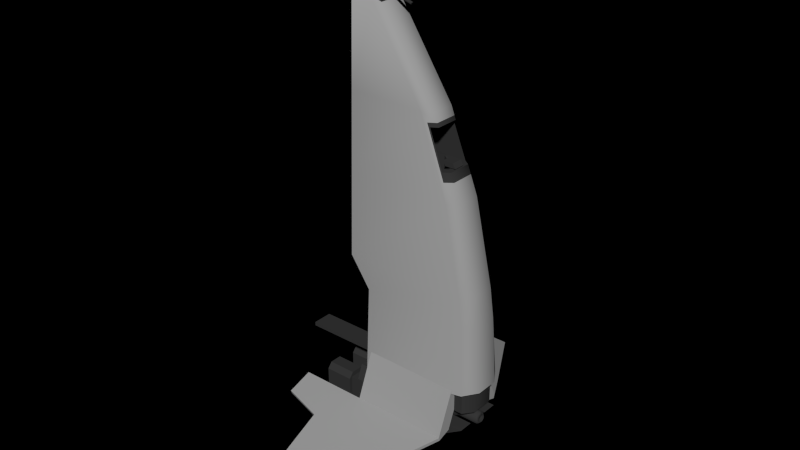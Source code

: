 # Source: patrouilleur_open.blend  (saved by Blender 2.63.0; exported with 4.5.12 LTS)
import bpy
from mathutils import Matrix  # noqa: F401  (used for matrix-valued properties, if any)

bpy.ops.wm.read_factory_settings(use_empty=True)
scene = bpy.context.scene
scene.name = 'Scene'

# ---- collections
col_collection_1 = bpy.data.collections.new('Collection 1'); scene.collection.children.link(col_collection_1)

# ---- materials (node trees are filled in below, after node groups)
mat_metal_white = bpy.data.materials.new('metal white')
mat_metal_white.alpha_threshold = 0.0
mat_metal_white.use_transparent_shadow = False
mat_metal_white.diffuse_color = (0.3588, 0.3588, 0.3588, 1.0)
mat_metal_white.roughness = 0.5
mat_metal_white.specular_intensity = 0.08411
mat_metal_white.line_color = (0.0, 0.0, 0.0, 1.0)
mat_metal_black = bpy.data.materials.new('metal black')
mat_metal_black.alpha_threshold = 0.0
mat_metal_black.use_transparent_shadow = False
mat_metal_black.diffuse_color = (0.03968, 0.03968, 0.03968, 1.0)
mat_metal_black.roughness = 0.5
mat_metal_black.specular_intensity = 0.0
mat_metal_black.line_color = (0.0, 0.0, 0.0, 1.0)
mat_verre_noir = bpy.data.materials.new('verre noir')
mat_verre_noir.alpha_threshold = 0.0
mat_verre_noir.use_transparent_shadow = False
mat_verre_noir.diffuse_color = (0.008075, 0.008075, 0.008075, 1.0)
mat_verre_noir.roughness = 0.5
mat_verre_noir.specular_intensity = 1.0
mat_verre_noir.line_color = (0.0, 0.0, 0.0, 0.3178)

# ---- material node trees

# ---- world
world_world = bpy.data.worlds.new('World'); scene.world = world_world
world_world.color = (0.0, 0.0, 0.0)
world_world.use_sun_shadow = False
world_world.sun_shadow_jitter_overblur = 0.0
world_world.cycles.sampling_method = 'MANUAL'
world_world.cycles.sample_map_resolution = 256

# ---- meshes
me_cube = bpy.data.meshes.new('Cube')
me_cube.from_pydata([(13.28, -6.721, -18.12), (-18.37, -6.891, -24.25), (-17.8, -3.502, 78.2), (-24.4, -3.482, 80.44), (-2.617, -4.203, 54.41), (-24.39, -4.188, 54.94), (-18.37, -5.68, 1.062), (12.0, -5.685, 0.8923), (-24.39, -4.788, 33.28), (5.696, -4.799, 32.9), (10.87, -5.457, 9.133), (-24.39, -5.45, 9.358), (-24.39, -2.553, 54.95), (-18.37, -3.054, -24.27), (0.1318, -2.553, 54.42), (-15.12, -2.553, 77.6), (-24.39, -2.553, 80.46), (16.03, -2.553, -18.14), (-24.39, -3.054, 9.348), (8.445, -2.553, 32.9), (-24.39, -2.553, 33.28), (14.74, -2.553, 0.88), (-18.37, -3.054, 1.049), (13.62, -2.553, 9.124), (10.16, -5.303, -14.46), (-17.12, -5.303, -14.46), (10.16, -11.58, -29.93), (-17.12, -11.58, -29.93), (-14.1, -52.27, -43.44), (-21.52, -52.27, -43.44), (4.282, -21.63, -33.26), (-24.66, -21.63, -33.26), (-36.25, -18.77, -32.31), (-36.25, -11.58, -29.93), (-20.26, -3.054, -24.27), (-20.26, -3.054, 3.651), (10.16, -11.26, -30.89), (-17.12, -11.26, -30.89), (-14.1, -51.95, -44.4), (-21.52, -51.95, -44.4), (4.282, -21.31, -34.23), (-24.66, -21.31, -34.23), (-36.25, -18.45, -33.28), (-36.25, -11.26, -30.89), (10.16, -5.304, -24.3), (-17.12, -5.304, -24.3), (10.16, -7.463, -29.62), (-17.12, -7.463, -29.62), (1.477, -2.553, 50.94), (5.494, -2.553, 40.54), (-15.79, -2.553, 78.34), (-23.4, -2.553, 80.61), (-16.08, -2.553, 77.35), (-23.69, -2.553, 79.62), (-15.38, -0.5489, 80.09), (-22.99, -0.5489, 82.36), (-16.08, -1.494, 77.35), (-23.69, -1.494, 79.62), (-22.15, -0.04533, 82.69), (-22.38, -0.3632, 81.96), (-22.6, -0.04533, 81.23), (-22.6, 1.489, 81.23), (-22.38, 1.807, 81.96), (-22.15, 1.489, 82.69), (-16.13, -0.04533, 80.84), (-16.36, -0.3632, 80.1), (-16.58, -0.04533, 79.37), (-16.58, 1.489, 79.37), (-16.36, 1.807, 80.1), (-16.13, 1.489, 80.84), (-14.13, 0.4319, 79.72), (-14.21, 0.3117, 79.44), (-14.3, 0.4319, 79.17), (-14.3, 1.012, 79.17), (-14.21, 1.132, 79.44), (-14.13, 1.012, 79.72), (-9.333, 0.4319, 78.24), (-9.418, 0.3117, 77.97), (-9.503, 0.4319, 77.69), (-9.503, 1.012, 77.69), (-9.418, 1.132, 77.97), (-9.333, 1.012, 78.24), (13.5, -6.543, -28.91), (-24.34, -6.543, -28.91), (13.5, -2.346, -28.91), (-24.34, -2.346, -28.91), (3.922, -6.543, -35.03), (-24.34, -6.543, -35.03), (3.922, -2.346, -35.03), (-24.34, -2.346, -35.03), (-24.34, -7.495, -29.11), (-24.34, -1.393, -29.11), (-24.34, -7.495, -34.83), (-24.34, -1.393, -34.83), (-32.42, -7.495, -29.11), (-32.42, -1.393, -29.11), (-32.42, -7.495, -34.83), (-32.42, -1.393, -34.83), (-24.34, -2.716, -27.53), (-24.34, -6.173, -27.53), (-24.34, -2.716, -36.42), (-24.34, -6.173, -36.42), (-32.42, -2.716, -27.53), (-32.42, -6.173, -27.53), (-32.42, -2.716, -36.42), (-32.42, -6.173, -36.42), (-32.42, -6.498, -29.8), (-32.42, -2.391, -29.8), (-32.42, -6.498, -34.15), (-32.42, -2.391, -34.15), (-32.42, -3.281, -28.59), (-32.42, -5.608, -28.59), (-32.42, -3.281, -35.35), (-32.42, -5.608, -35.35), (-29.09, -6.498, -29.8), (-29.09, -2.391, -29.8), (-29.09, -6.498, -34.15), (-29.09, -2.391, -34.15), (-29.09, -3.281, -28.59), (-29.09, -5.608, -28.59), (-29.09, -3.281, -35.35), (-29.09, -5.608, -35.35), (-6.797, 2.106, -30.96), (-6.797, 3.119, -29.94), (-6.797, 3.489, -28.56), (-6.797, 3.119, -27.18), (-6.797, 2.106, -26.16), (6.713, 2.106, -30.96), (6.713, 3.119, -29.94), (6.713, 3.489, -28.56), (6.713, 3.119, -27.18), (6.713, 2.106, -26.16), (8.317, 1.636, -30.14), (8.317, 2.305, -29.47), (8.317, 2.55, -28.56), (8.317, 2.305, -27.65), (8.317, 1.636, -26.98), (14.04, 1.636, -30.14), (14.04, 2.305, -29.47), (14.04, 2.55, -28.56), (14.04, 2.305, -27.65), (14.04, 1.636, -26.98), (14.72, 1.245, -29.46), (14.72, 1.628, -29.08), (14.72, 1.768, -28.56), (14.72, 1.628, -28.04), (14.72, 1.245, -27.65), (4.8, 1.245, -29.46), (4.8, 1.628, -29.08), (4.8, 1.768, -28.56), (4.8, 1.628, -28.04), (4.8, 1.245, -27.65), (-7.631, 1.562, -30.01), (-7.631, 2.178, -29.4), (-7.631, 2.403, -28.56), (-7.631, 2.178, -27.72), (-7.631, 1.562, -27.1), (-14.75, 1.562, -30.01), (-14.75, 2.178, -29.4), (-14.75, 2.403, -28.56), (-14.75, 2.178, -27.72), (-14.75, 1.562, -27.1), (-17.14, 1.562, -29.12), (-16.77, 2.178, -28.62), (-16.28, 2.403, -27.95), (-15.78, 2.178, -27.27), (-15.41, 1.562, -26.77), (-18.78, 1.562, -27.27), (-18.23, 2.178, -26.99), (-17.49, 2.403, -26.6), (-16.74, 2.178, -26.21), (-16.2, 1.562, -25.92), (-19.1, 1.562, -25.57), (-18.49, 2.178, -25.55), (-17.65, 2.403, -25.52), (-16.81, 2.178, -25.49), (-16.19, 1.562, -25.48), (-19.15, 1.562, -23.58), (-18.53, 2.178, -23.56), (-17.69, 2.403, -23.53), (-16.85, 2.178, -23.5), (-16.24, 1.562, -23.49), (12.54, -5.264, -18.14), (14.71, -2.553, -18.14), (12.54, -5.264, -24.71), (14.71, -2.553, -24.71), (8.706, -5.264, -18.14), (8.706, -5.264, -24.71), (16.03, -2.553, -18.14), (-18.37, -6.891, -24.25), (13.28, -6.721, -18.12), (-18.37, -6.891, -24.25), (-24.39, -3.482, 80.44), (-24.39, -4.188, 54.94), (-18.37, -5.68, 1.062), (-24.39, -4.788, 33.28), (-24.39, -5.45, 9.358), (-24.39, -2.553, 80.46), (-0.2589, -3.656, 50.94), (3.758, -3.838, 40.54), (12.54, -5.264, -18.14), (14.71, -2.553, -18.14), (12.54, -5.264, -24.71), (14.71, -2.553, -24.71), (-22.01, -4.993, -24.4), (-22.01, -6.613, -28.57), (-22.01, 0.1391, -28.57), (-22.01, 0.1391, -24.4), (-3.629, -4.993, -24.4), (-3.629, -6.613, -28.57), (-3.629, 0.1391, -28.57), (-3.629, 0.1391, -24.4), (-2.024, -3.838, 40.54), (5.305, -0.8478, 40.77), (2.371, -0.8478, 40.77), (4.557, -0.8478, 42.1), (1.623, -0.8478, 42.1), (5.494, -2.553, 31.44), (-2.024, -3.838, 31.44), (3.758, -3.838, 31.44), (-20.26, 0.9039, 31.44), (-18.37, -3.054, -24.27), (-18.37, -3.054, 1.049), (-20.26, -3.054, -24.27), (-20.26, -3.054, 3.651), (-20.26, -2.163, -20.28), (-20.26, -2.163, 1.308), (-0.03915, -2.163, -20.28), (-0.03915, -2.163, 1.308), (-20.59, -2.163, -20.28), (-20.59, -2.163, -21.38), (-20.59, -2.163, -20.28), (-42.18, -2.163, -20.28), (-20.59, -2.163, -21.38), (-42.18, -2.163, -21.38), (1.477, -2.553, 50.94), (5.494, -2.553, 40.54), (3.758, -3.838, 40.54), (-20.26, -3.656, 40.54), (-20.26, -3.656, 50.94), (-0.2589, -3.656, 50.94), (3.758, -3.838, 40.54), (3.782, -1.559, 40.54), (-2.024, -3.838, 40.54), (-2.024, -3.099, 40.54), (1.348, -1.559, 39.39), (1.348, -1.559, 31.44), (-2.024, -3.099, 31.44), (-2.024, -3.838, 31.44), (-20.26, -3.656, 31.44), (-20.26, -3.656, 40.54), (-20.26, -3.656, 31.44), (6.409, -2.553, 38.17), (1.06, -2.553, 52.02), (-0.9902, -3.825, 52.01), (4.359, -4.136, 38.17), (13.28, 8.165, -18.12), (-18.37, 8.335, -24.25), (0.1318, 0.7221, 54.42), (-24.39, 0.7221, 54.95), (-17.8, 4.946, 78.2), (-24.4, 4.926, 80.44), (-2.617, 5.647, 54.41), (-24.39, 5.633, 54.94), (-24.39, 0.7221, 80.46), (-18.37, 0.7221, -24.27), (-15.12, 0.7221, 77.6), (16.03, 0.7221, -18.14), (-18.37, 7.124, 1.062), (12.0, 7.129, 0.8923), (14.74, 0.7221, 0.88), (-24.39, 6.232, 33.28), (5.696, 6.243, 32.9), (-24.39, 0.7221, 33.28), (8.445, 0.7221, 32.9), (13.62, 0.7221, 9.124), (-24.39, 0.7221, 9.348), (10.87, 6.901, 9.133), (-24.39, 6.895, 9.358), (-24.39, 3.997, 54.95), (-18.37, 4.498, -24.27), (0.1318, 3.997, 54.42), (-15.12, 3.997, 77.6), (-24.39, 3.997, 80.46), (16.03, 3.997, -18.14), (-24.39, 4.498, 9.348), (8.445, 3.997, 32.9), (-24.39, 3.997, 33.28), (14.74, 3.997, 0.88), (-18.37, 4.498, 1.049), (13.62, 3.997, 9.124), (10.16, 6.747, -14.46), (-17.12, 6.747, -14.46), (10.16, 13.03, -29.93), (-17.12, 13.03, -29.93), (-14.1, 53.71, -43.44), (-21.52, 53.71, -43.44), (4.282, 23.07, -33.26), (-24.66, 23.07, -33.26), (-36.25, 20.21, -32.31), (-36.25, 13.03, -29.93), (-20.26, 0.7221, -24.27), (-20.26, 0.7221, 3.651), (-20.26, 4.498, -24.27), (-20.26, 4.498, 3.651), (10.16, 12.71, -30.89), (-17.12, 12.71, -30.89), (-14.1, 53.39, -44.4), (-21.52, 53.39, -44.4), (4.282, 22.75, -34.23), (-24.66, 22.75, -34.23), (-36.25, 19.89, -33.28), (-36.25, 12.71, -30.89), (10.16, 6.748, -24.3), (-17.12, 6.748, -24.3), (10.16, 8.907, -29.62), (-17.12, 8.907, -29.62), (1.477, 0.7221, 50.94), (1.477, 3.997, 50.94), (5.494, 0.7221, 40.54), (5.494, 3.997, 40.54), (-22.99, 0.7221, 82.36), (-15.38, 0.7221, 80.09), (-15.79, 3.997, 78.34), (-23.4, 3.997, 80.61), (-23.69, 0.7221, 79.62), (-16.08, 0.7221, 77.35), (-16.08, 3.997, 77.35), (-23.69, 3.997, 79.62), (-15.38, 1.993, 80.09), (-22.99, 1.993, 82.36), (-16.08, 2.938, 77.35), (-23.69, 2.938, 79.62), (-22.06, 0.7221, 83.0), (-22.15, 1.489, 82.69), (-22.38, 1.807, 81.96), (-22.6, 1.489, 81.23), (-22.7, 0.7221, 80.92), (-22.6, -0.04533, 81.23), (-22.38, -0.3632, 81.96), (-22.15, -0.04533, 82.69), (-16.04, 0.7221, 81.14), (-16.13, 1.489, 80.84), (-16.36, 1.807, 80.1), (-16.58, 1.489, 79.37), (-16.68, 0.7221, 79.07), (-16.58, -0.04533, 79.37), (-16.36, -0.3632, 80.1), (-16.13, -0.04533, 80.84), (-14.09, 0.7221, 79.84), (-14.13, 1.012, 79.72), (-14.21, 1.132, 79.44), (-14.3, 1.012, 79.17), (-14.34, 0.7221, 79.05), (-14.3, 0.4319, 79.17), (-14.21, 0.3117, 79.44), (-14.13, 0.4319, 79.72), (-9.297, 0.7221, 78.36), (-9.333, 1.012, 78.24), (-9.418, 1.132, 77.97), (-9.503, 1.012, 77.69), (-9.539, 0.7221, 77.57), (-9.503, 0.4319, 77.69), (-9.418, 0.3117, 77.97), (-9.333, 0.4319, 78.24), (13.5, 7.987, -28.91), (-24.34, 7.987, -28.91), (13.5, 3.79, -28.91), (-24.34, 3.79, -28.91), (3.922, 7.987, -35.03), (-24.34, 7.987, -35.03), (3.922, 3.79, -35.03), (-24.34, 3.79, -35.03), (-24.34, 8.939, -29.11), (-24.34, 2.838, -29.11), (-24.34, 8.939, -34.83), (-24.34, 2.838, -34.83), (-32.42, 8.939, -29.11), (-32.42, 2.838, -29.11), (-32.42, 8.939, -34.83), (-32.42, 2.838, -34.83), (-24.34, 4.16, -27.53), (-24.34, 7.617, -27.53), (-24.34, 4.16, -36.42), (-24.34, 7.617, -36.42), (-32.42, 4.16, -27.53), (-32.42, 7.617, -27.53), (-32.42, 4.16, -36.42), (-32.42, 7.617, -36.42), (-32.42, 7.942, -29.8), (-32.42, 3.835, -29.8), (-32.42, 7.942, -34.15), (-32.42, 3.835, -34.15), (-32.42, 4.725, -28.59), (-32.42, 7.052, -28.59), (-32.42, 4.725, -35.35), (-32.42, 7.052, -35.35), (-29.09, 7.942, -29.8), (-29.09, 3.835, -29.8), (-29.09, 7.942, -34.15), (-29.09, 3.835, -34.15), (-29.09, 4.725, -28.59), (-29.09, 7.052, -28.59), (-29.09, 4.725, -35.35), (-29.09, 7.052, -35.35), (-6.797, 0.7221, -25.79), (-6.797, 0.7221, -31.33), (-6.797, -0.6615, -30.96), (-6.797, -1.674, -29.94), (-6.797, -2.045, -28.56), (-6.797, -1.674, -27.18), (-6.797, -0.6615, -26.16), (6.713, 0.7221, -25.79), (6.713, 0.7221, -31.33), (6.713, -0.6615, -30.96), (6.713, -1.674, -29.94), (6.713, -2.045, -28.56), (6.713, -1.674, -27.18), (6.713, -0.6615, -26.16), (8.317, 0.7221, -26.73), (8.317, 0.7221, -30.39), (8.317, -0.1918, -30.14), (8.317, -0.8608, -29.47), (8.317, -1.106, -28.56), (8.317, -0.8608, -27.65), (8.317, -0.1918, -26.98), (14.04, 0.7221, -26.73), (14.04, 0.7221, -30.39), (14.04, -0.1918, -30.14), (14.04, -0.8608, -29.47), (14.04, -1.106, -28.56), (14.04, -0.8608, -27.65), (14.04, -0.1918, -26.98), (14.72, 0.7221, -27.51), (14.72, 0.7221, -29.6), (14.72, 0.1992, -29.46), (14.72, -0.1835, -29.08), (14.72, -0.3236, -28.56), (14.72, -0.1835, -28.04), (14.72, 0.1992, -27.65), (4.8, 0.7221, -27.51), (4.8, 0.7221, -29.6), (4.8, 0.1992, -29.46), (4.8, -0.1835, -29.08), (4.8, -0.3236, -28.56), (4.8, -0.1835, -28.04), (4.8, 0.1992, -27.65), (-7.631, 0.7221, -26.88), (-7.631, 0.7221, -30.24), (-7.631, -0.1183, -30.01), (-7.631, -0.7336, -29.4), (-7.631, -0.9588, -28.56), (-7.631, -0.7336, -27.72), (-7.631, -0.1183, -27.1), (-14.75, 0.7221, -26.88), (-14.75, 0.7221, -30.24), (-14.75, -0.1183, -30.01), (-14.75, -0.7336, -29.4), (-14.75, -0.9588, -28.56), (-14.75, -0.7336, -27.72), (-14.75, -0.1183, -27.1), (-15.28, 0.7221, -26.59), (-17.27, 0.7221, -29.3), (-17.14, -0.1183, -29.12), (-16.77, -0.7336, -28.62), (-16.28, -0.9588, -27.95), (-15.78, -0.7336, -27.27), (-15.41, -0.1183, -26.77), (-16.0, 0.7221, -25.82), (-18.98, 0.7221, -27.38), (-18.78, -0.1183, -27.27), (-18.23, -0.7336, -26.99), (-17.49, -0.9588, -26.6), (-16.74, -0.7336, -26.21), (-16.2, -0.1183, -25.92), (-15.97, 0.7221, -25.47), (-19.33, 0.7221, -25.57), (-19.1, -0.1183, -25.57), (-18.49, -0.7336, -25.55), (-17.65, -0.9588, -25.52), (-16.81, -0.7336, -25.49), (-16.19, -0.1183, -25.48), (-16.01, 0.7221, -23.48), (-19.37, 0.7221, -23.58), (-19.15, -0.1183, -23.58), (-18.53, -0.7336, -23.56), (-17.69, -0.9588, -23.53), (-16.85, -0.7336, -23.5), (-16.24, -0.1183, -23.49), (12.54, 6.708, -18.14), (14.71, 0.7221, -18.14), (14.71, 3.997, -18.14), (12.54, 6.708, -24.71), (14.71, 0.7221, -24.71), (14.71, 3.997, -24.71), (8.706, 6.708, -18.14), (8.706, 6.708, -24.71), (12.54, 0.7221, -24.71), (8.706, 0.7221, -24.71), (8.706, 0.7221, -18.14), (-18.37, 0.7221, -24.27), (16.03, 3.997, -18.14), (16.03, 0.7221, -18.14), (-18.37, 8.335, -24.25), (13.28, 8.165, -18.12), (-18.37, 8.335, -24.25), (-24.39, 4.926, 80.44), (-24.39, 5.633, 54.94), (-24.39, 0.7221, 80.46), (-18.37, 7.124, 1.062), (-24.39, 6.232, 33.28), (-24.39, 6.895, 9.358), (-24.39, 3.997, 80.46), (-0.2589, 5.1, 50.94), (3.758, 5.282, 40.54), (12.54, 6.708, -18.14), (14.71, 0.7221, -18.14), (14.71, 3.997, -18.14), (12.54, 6.708, -24.71), (14.71, 0.7221, -24.71), (14.71, 3.997, -24.71), (-22.01, 6.437, -24.4), (-22.01, 8.057, -28.57), (-22.01, 1.305, -28.57), (-22.01, 1.305, -24.4), (-3.629, 6.437, -24.4), (-3.629, 8.057, -28.57), (-3.629, 1.305, -28.57), (-3.629, 1.305, -24.4), (-2.024, 5.282, 40.54), (5.305, 0.7221, 40.77), (2.371, 0.7221, 40.77), (5.305, 2.292, 40.77), (2.371, 2.292, 40.77), (4.557, 2.292, 42.1), (1.623, 2.292, 42.1), (4.557, 0.7221, 42.1), (1.623, 0.7221, 42.1), (5.494, 3.997, 31.44), (5.494, 0.7221, 31.44), (-2.024, 5.282, 31.44), (3.758, 5.282, 31.44), (-2.024, 0.7221, 31.44), (1.348, 0.7221, 31.44), (-20.26, 0.5403, 31.44), (-2.024, 0.7221, 31.44), (-18.37, 4.498, -24.27), (-18.37, 4.498, 1.049), (-20.26, 0.7221, -24.27), (-20.26, 0.7221, 3.651), (-20.26, 4.498, -24.27), (-20.26, 4.498, 3.651), (-20.26, 0.7221, -20.28), (-20.26, 0.7221, 1.308), (-20.26, 3.608, -20.28), (-20.26, 3.608, 1.308), (-0.03915, 0.7221, -20.28), (-0.03915, 0.7221, 1.308), (-0.03915, 3.608, -20.28), (-0.03915, 3.608, 1.308), (-20.59, 0.7221, -20.28), (-20.59, 3.608, -20.28), (-20.59, 3.608, -21.38), (-20.59, 0.7221, -21.38), (-20.59, 0.7221, -20.28), (-20.59, 3.608, -20.28), (-42.18, 0.7221, -20.28), (-42.18, 3.608, -20.28), (-20.59, 0.7221, -21.38), (-20.59, 3.608, -21.38), (-42.18, 0.7221, -21.38), (-42.18, 3.608, -21.38), (1.477, 0.7221, 50.94), (1.477, 3.997, 50.94), (5.494, 0.7221, 40.54), (5.494, 3.997, 40.54), (-0.2589, 0.7221, 50.94), (-20.26, 0.7221, 50.94), (3.758, 5.282, 40.54), (-20.26, 5.1, 40.54), (-20.26, 5.1, 50.94), (-0.2589, 5.1, 50.94), (3.758, 5.282, 40.54), (3.782, 0.7221, 40.54), (3.782, 3.003, 40.54), (-2.024, 5.282, 40.54), (-2.024, 4.544, 40.54), (1.348, 0.7221, 39.39), (1.348, 3.003, 39.39), (1.348, 3.003, 31.44), (1.348, 0.7221, 31.44), (-2.024, 4.544, 31.44), (-2.024, 5.282, 31.44), (-20.26, 0.7221, 31.44), (-20.26, 5.1, 31.44), (-20.26, 5.1, 40.54), (-20.26, 5.1, 31.44), (1.06, 0.7221, 52.02), (6.409, 3.997, 38.17), (6.409, 0.7221, 38.17), (1.06, 3.997, 52.02), (-0.9902, 5.27, 52.01), (4.359, 5.58, 38.17)], [], [(7, 6, 1, 0), (12, 259, 273, 20), (21, 7, 0, 17), (15, 16, 3, 2), (15, 2, 4, 14), (2, 3, 5, 4), (23, 10, 7, 21), (19, 9, 10, 23), (9, 8, 11, 10), (20, 273, 276, 18), (4, 5, 8, 9), (10, 11, 6, 7), (270, 21, 17, 267), (266, 264, 16, 15), (266, 15, 14, 258), (275, 23, 21, 270), (274, 19, 23, 275), (25, 27, 26, 24), (31, 29, 28, 30), (27, 31, 30, 26), (32, 31, 27, 33), (34, 301, 265, 13), (35, 18, 276, 302), (41, 40, 38, 39), (37, 36, 40, 41), (42, 43, 37, 41), (45, 44, 46, 47), (37, 47, 46, 36), (32, 33, 43, 42), (39, 38, 28, 29), (40, 36, 26, 30), (33, 27, 37, 43), (27, 47, 37), (31, 32, 42, 41), (30, 28, 38, 40), (41, 39, 29, 31), (36, 46, 26), (24, 26, 46, 44), (27, 25, 45, 47), (25, 24, 44, 45), (599, 252, 19, 274), (258, 14, 253, 597), (597, 253, 48, 317), (54, 55, 51, 50), (56, 52, 53, 57), (57, 55, 321, 325), (51, 53, 52, 50), (325, 321, 322, 326), (54, 56, 326, 322), (322, 321, 55, 54), (326, 56, 57, 325), (53, 51, 55, 57), (50, 52, 56, 54), (59, 58, 333, 63, 62, 61, 337, 60), (64, 70, 349, 341), (59, 65, 64, 58), (61, 67, 345, 337), (69, 63, 333, 341), (58, 64, 341, 333), (337, 345, 66, 60), (63, 69, 68, 62), (60, 66, 65, 59), (62, 68, 67, 61), (71, 77, 76, 70), (345, 353, 72, 66), (69, 75, 74, 68), (66, 72, 71, 65), (68, 74, 73, 67), (65, 71, 70, 64), (67, 73, 353, 345), (75, 69, 341, 349), (77, 78, 361, 79, 80, 81, 357, 76), (73, 79, 361, 353), (81, 75, 349, 357), (70, 76, 357, 349), (353, 361, 78, 72), (75, 81, 80, 74), (72, 78, 77, 71), (74, 80, 79, 73), (83, 82, 84, 85), (87, 89, 88, 86), (82, 86, 88, 84), (85, 89, 87, 83), (83, 87, 86, 82), (89, 85, 84, 88), (99, 90, 92, 101), (97, 109, 107, 95), (105, 101, 92, 96), (90, 94, 96, 92), (93, 97, 95, 91), (99, 103, 94, 90), (91, 98, 100, 93), (98, 99, 101, 100), (103, 111, 106, 94), (104, 112, 109, 97), (97, 93, 100, 104), (104, 100, 101, 105), (91, 95, 102, 98), (98, 102, 103, 99), (109, 117, 115, 107), (111, 119, 114, 106), (113, 121, 120, 112), (111, 103, 102, 110), (94, 106, 108, 96), (110, 102, 95, 107), (105, 113, 112, 104), (113, 105, 96, 108), (119, 121, 116, 114), (115, 117, 120, 118), (118, 120, 121, 119), (112, 120, 117, 109), (106, 114, 116, 108), (119, 111, 110, 118), (121, 113, 108, 116), (118, 110, 107, 115), (125, 130, 129, 124), (126, 131, 130, 125), (126, 405, 412, 131), (122, 127, 413, 406), (123, 128, 127, 122), (124, 129, 128, 123), (131, 136, 135, 130), (131, 412, 419, 136), (127, 132, 420, 413), (128, 133, 132, 127), (129, 134, 133, 128), (130, 135, 134, 129), (136, 141, 140, 135), (136, 419, 426, 141), (132, 137, 427, 420), (133, 138, 137, 132), (134, 139, 138, 133), (135, 140, 139, 134), (141, 426, 433, 146), (137, 142, 434, 427), (138, 143, 142, 137), (139, 144, 143, 138), (140, 145, 144, 139), (141, 146, 145, 140), (142, 147, 441, 434), (143, 148, 147, 142), (144, 149, 148, 143), (145, 150, 149, 144), (146, 151, 150, 145), (146, 433, 440, 151), (122, 406, 448, 152), (156, 155, 160, 161), (123, 122, 152, 153), (124, 123, 153, 154), (125, 124, 154, 155), (126, 125, 155, 156), (156, 447, 405, 126), (161, 160, 165, 166), (161, 454, 447, 156), (152, 448, 455, 157), (153, 152, 157, 158), (154, 153, 158, 159), (155, 154, 159, 160), (171, 468, 461, 166), (166, 461, 454, 161), (157, 455, 462, 162), (158, 157, 162, 163), (159, 158, 163, 164), (160, 159, 164, 165), (167, 469, 476, 172), (162, 462, 469, 167), (163, 162, 167, 168), (164, 163, 168, 169), (165, 164, 169, 170), (166, 165, 170, 171), (172, 476, 483, 177), (168, 167, 172, 173), (169, 168, 173, 174), (170, 169, 174, 175), (171, 170, 175, 176), (176, 475, 468, 171), (173, 172, 177, 178), (174, 173, 178, 179), (175, 174, 179, 180), (176, 175, 180, 181), (181, 482, 475, 176), (186, 187, 184, 182), (186, 499, 498, 187), (183, 490, 499, 186, 182), (197, 508, 259, 12), (193, 12, 20, 195), (192, 197, 12, 193), (194, 22, 13, 191), (196, 18, 22, 194), (195, 20, 18, 196), (189, 190, 188, 502, 500), (185, 184, 187, 498, 497, 493), (319, 49, 252, 599), (217, 539, 319, 49), (252, 49, 199, 255), (253, 14, 4, 254), (254, 4, 9, 255), (201, 203, 519, 516), (201, 200, 202, 203), (204, 207, 206, 205), (208, 209, 210, 211), (204, 208, 211, 207), (208, 204, 205, 209), (209, 205, 206, 210), (207, 211, 210, 206), (530, 531, 214, 213), (213, 214, 216, 215), (215, 216, 537, 536), (531, 537, 216, 214), (213, 215, 536, 530), (49, 199, 219, 217), (218, 219, 199, 212), (247, 246, 543, 542), (545, 220, 251, 248), (224, 223, 221, 222), (226, 225, 223, 224), (227, 556, 552, 225), (225, 552, 548, 223), (224, 549, 553, 226), (228, 557, 556, 227), (226, 553, 557, 228), (228, 227, 225, 226), (233, 568, 570, 234), (231, 232, 566, 564), (229, 231, 564, 560), (560, 564, 568, 563), (234, 570, 566, 232), (230, 563, 568, 233), (232, 231, 233, 234), (229, 560, 563, 230), (564, 566, 570, 568), (231, 229, 230, 233), (240, 241, 238, 239), (242, 236, 574, 583), (236, 242, 237), (237, 242, 244, 243), (242, 583, 587, 245), (242, 245, 244), (244, 245, 246, 247), (245, 587, 590, 246), (243, 244, 247, 248), (577, 576, 240, 239), (235, 240, 576, 572), (249, 593, 577, 239), (243, 248, 251, 250), (19, 252, 255, 9), (48, 253, 254, 198), (198, 254, 255, 199), (269, 256, 257, 268), (279, 287, 273, 259), (288, 284, 256, 269), (282, 260, 261, 283), (282, 281, 262, 260), (260, 262, 263, 261), (290, 288, 269, 277), (286, 290, 277, 272), (272, 277, 278, 271), (287, 285, 276, 273), (262, 272, 271, 263), (277, 269, 268, 278), (270, 267, 284, 288), (266, 282, 283, 264), (266, 258, 281, 282), (275, 270, 288, 290), (274, 275, 290, 286), (292, 291, 293, 294), (298, 297, 295, 296), (294, 293, 297, 298), (299, 300, 294, 298), (303, 280, 265, 301), (304, 302, 276, 285), (310, 308, 307, 309), (306, 310, 309, 305), (311, 310, 306, 312), (314, 316, 315, 313), (306, 305, 315, 316), (299, 311, 312, 300), (308, 296, 295, 307), (309, 297, 293, 305), (300, 312, 306, 294), (294, 306, 316), (298, 310, 311, 299), (297, 309, 307, 295), (310, 298, 296, 308), (305, 293, 315), (291, 313, 315, 293), (294, 316, 314, 292), (292, 314, 313, 291), (599, 274, 286, 598), (258, 597, 600, 281), (597, 317, 318, 600), (329, 323, 324, 330), (331, 332, 328, 327), (332, 325, 321, 330), (324, 323, 327, 328), (325, 326, 322, 321), (329, 322, 326, 331), (322, 329, 330, 321), (326, 325, 332, 331), (328, 332, 330, 324), (323, 329, 331, 327), (335, 336, 337, 338, 339, 340, 333, 334), (342, 341, 349, 350), (335, 334, 342, 343), (338, 337, 345, 346), (348, 341, 333, 340), (334, 333, 341, 342), (337, 336, 344, 345), (340, 339, 347, 348), (336, 335, 343, 344), (339, 338, 346, 347), (351, 350, 358, 359), (345, 344, 352, 353), (348, 347, 355, 356), (344, 343, 351, 352), (347, 346, 354, 355), (343, 342, 350, 351), (346, 345, 353, 354), (356, 349, 341, 348), (359, 358, 357, 364, 363, 362, 361, 360), (354, 353, 361, 362), (364, 357, 349, 356), (350, 349, 357, 358), (353, 352, 360, 361), (356, 355, 363, 364), (352, 351, 359, 360), (355, 354, 362, 363), (366, 368, 367, 365), (370, 369, 371, 372), (365, 367, 371, 369), (368, 366, 370, 372), (366, 365, 369, 370), (372, 371, 367, 368), (382, 384, 375, 373), (380, 378, 390, 392), (388, 379, 375, 384), (373, 375, 379, 377), (376, 374, 378, 380), (382, 373, 377, 386), (374, 376, 383, 381), (381, 383, 384, 382), (386, 377, 389, 394), (387, 380, 392, 395), (380, 387, 383, 376), (387, 388, 384, 383), (374, 381, 385, 378), (381, 382, 386, 385), (392, 390, 398, 400), (394, 389, 397, 402), (396, 395, 403, 404), (394, 393, 385, 386), (377, 379, 391, 389), (393, 390, 378, 385), (388, 387, 395, 396), (396, 391, 379, 388), (402, 397, 399, 404), (398, 401, 403, 400), (401, 402, 404, 403), (395, 392, 400, 403), (389, 391, 399, 397), (402, 401, 393, 394), (404, 399, 391, 396), (401, 398, 390, 393), (410, 409, 416, 417), (411, 410, 417, 418), (411, 418, 412, 405), (407, 406, 413, 414), (408, 407, 414, 415), (409, 408, 415, 416), (418, 417, 424, 425), (418, 425, 419, 412), (414, 413, 420, 421), (415, 414, 421, 422), (416, 415, 422, 423), (417, 416, 423, 424), (425, 424, 431, 432), (425, 432, 426, 419), (421, 420, 427, 428), (422, 421, 428, 429), (423, 422, 429, 430), (424, 423, 430, 431), (432, 439, 433, 426), (428, 427, 434, 435), (429, 428, 435, 436), (430, 429, 436, 437), (431, 430, 437, 438), (432, 431, 438, 439), (435, 434, 441, 442), (436, 435, 442, 443), (437, 436, 443, 444), (438, 437, 444, 445), (439, 438, 445, 446), (439, 446, 440, 433), (407, 449, 448, 406), (453, 460, 459, 452), (408, 450, 449, 407), (409, 451, 450, 408), (410, 452, 451, 409), (411, 453, 452, 410), (453, 411, 405, 447), (460, 467, 466, 459), (460, 453, 447, 454), (449, 456, 455, 448), (450, 457, 456, 449), (451, 458, 457, 450), (452, 459, 458, 451), (474, 467, 461, 468), (467, 460, 454, 461), (456, 463, 462, 455), (457, 464, 463, 456), (458, 465, 464, 457), (459, 466, 465, 458), (470, 477, 476, 469), (463, 470, 469, 462), (464, 471, 470, 463), (465, 472, 471, 464), (466, 473, 472, 465), (467, 474, 473, 466), (477, 484, 483, 476), (471, 478, 477, 470), (472, 479, 478, 471), (473, 480, 479, 472), (474, 481, 480, 473), (481, 474, 468, 475), (478, 485, 484, 477), (479, 486, 485, 478), (480, 487, 486, 479), (481, 488, 487, 480), (488, 481, 475, 482), (495, 489, 492, 496), (495, 496, 498, 499), (491, 489, 495, 499, 490), (512, 279, 259, 508), (507, 510, 287, 279), (506, 507, 279, 512), (509, 505, 280, 289), (511, 509, 289, 285), (510, 511, 285, 287), (503, 500, 502, 501, 504), (494, 493, 497, 498, 496, 492), (319, 599, 598, 320), (538, 320, 319, 539), (598, 602, 514, 320), (600, 601, 262, 281), (601, 602, 272, 262), (517, 516, 519, 520), (517, 520, 518, 515), (521, 522, 523, 524), (525, 528, 527, 526), (521, 524, 528, 525), (525, 526, 522, 521), (526, 527, 523, 522), (524, 523, 527, 528), (530, 532, 533, 531), (532, 534, 535, 533), (534, 536, 537, 535), (531, 533, 535, 537), (532, 530, 536, 534), (320, 538, 541, 514), (540, 529, 514, 541), (591, 542, 543, 589), (545, 592, 596, 544), (551, 547, 546, 550), (555, 551, 550, 554), (558, 554, 552, 556), (554, 550, 548, 552), (551, 555, 553, 549), (559, 558, 556, 557), (555, 559, 557, 553), (559, 555, 554, 558), (569, 571, 570, 568), (565, 564, 566, 567), (561, 560, 564, 565), (560, 563, 568, 564), (571, 567, 566, 570), (562, 569, 568, 563), (567, 571, 569, 565), (561, 562, 563, 560), (564, 568, 570, 566), (565, 569, 562, 561), (581, 580, 579, 582), (584, 583, 574, 575), (575, 578, 584), (578, 585, 586, 584), (584, 588, 587, 583), (584, 586, 588), (586, 591, 589, 588), (588, 589, 590, 587), (585, 592, 591, 586), (577, 580, 581, 576), (573, 572, 576, 581), (594, 580, 577, 593), (585, 595, 596, 592), (286, 272, 602, 598), (318, 513, 601, 600), (513, 514, 602, 601)])
me_cube.polygons.foreach_set('use_smooth', [1, 0, 1, 1, 1, 1, 1, 1, 1, 0, 1, 1, 1, 1, 1, 1, 1, 0, 0, 0, 0, 0, 0, 0, 0, 0, 0, 0, 0, 0, 0, 0, 0, 0, 0, 0, 0, 0, 0, 0, 1, 1, 1, 0, 0, 0, 0, 0, 0, 0, 0, 0, 0, 1, 1, 1, 1, 1, 1, 1, 1, 1, 1, 1, 1, 1, 1, 1, 1, 1, 1, 1, 1, 1, 1, 1, 1, 1, 1, 0, 0, 0, 0, 0, 0, 0, 0, 0, 0, 0, 0, 0, 0, 0, 0, 0, 0, 0, 0, 0, 0, 0, 0, 0, 0, 0, 0, 0, 0, 0, 0, 0, 0, 0, 0, 1, 1, 1, 1, 1, 1, 1, 1, 1, 1, 1, 1, 1, 1, 1, 1, 1, 1, 1, 1, 1, 1, 1, 1, 1, 1, 1, 1, 1, 1, 1, 1, 1, 1, 1, 1, 1, 1, 1, 1, 1, 1, 1, 1, 1, 1, 1, 1, 1, 1, 1, 1, 1, 1, 1, 1, 1, 1, 1, 1, 1, 1, 1, 1, 1, 1, 0, 0, 0, 0, 0, 0, 0, 0, 0, 1, 0, 1, 1, 1, 1, 1, 1, 1, 0, 0, 0, 0, 0, 0, 0, 0, 0, 0, 0, 1, 0, 0, 0, 0, 0, 0, 0, 0, 0, 0, 0, 0, 0, 0, 0, 0, 0, 0, 0, 0, 0, 0, 0, 0, 0, 0, 0, 0, 0, 0, 0, 0, 0, 0, 1, 1, 1, 1, 0, 1, 1, 1, 1, 1, 1, 1, 0, 1, 1, 1, 1, 1, 1, 1, 0, 0, 0, 0, 0, 0, 0, 0, 0, 0, 0, 0, 0, 0, 0, 0, 0, 0, 0, 0, 0, 0, 0, 1, 1, 1, 0, 0, 0, 0, 0, 0, 0, 0, 0, 0, 1, 1, 1, 1, 1, 1, 1, 1, 1, 1, 1, 1, 1, 1, 1, 1, 1, 1, 1, 1, 1, 1, 1, 1, 1, 1, 0, 0, 0, 0, 0, 0, 0, 0, 0, 0, 0, 0, 0, 0, 0, 0, 0, 0, 0, 0, 0, 0, 0, 0, 0, 0, 0, 0, 0, 0, 0, 0, 0, 0, 0, 0, 1, 1, 1, 1, 1, 1, 1, 1, 1, 1, 1, 1, 1, 1, 1, 1, 1, 1, 1, 1, 1, 1, 1, 1, 1, 1, 1, 1, 1, 1, 1, 1, 1, 1, 1, 1, 1, 1, 1, 1, 1, 1, 1, 1, 1, 1, 1, 1, 1, 1, 1, 1, 1, 1, 1, 1, 1, 1, 1, 1, 1, 1, 1, 1, 1, 1, 0, 0, 0, 0, 0, 0, 0, 0, 0, 1, 0, 1, 1, 1, 1, 1, 1, 1, 0, 0, 0, 0, 0, 0, 0, 0, 0, 0, 0, 1, 0, 0, 0, 0, 0, 0, 0, 0, 0, 0, 0, 0, 0, 0, 0, 0, 0, 0, 0, 0, 0, 0, 0, 0, 0, 0, 0, 0, 0, 0, 0, 0, 0, 0, 1, 1, 1])
me_cube.polygons.foreach_set('material_index', [0, 0, 0, 0, 0, 0, 0, 0, 0, 0, 0, 0, 0, 0, 0, 0, 0, 0, 0, 0, 0, 1, 0, 0, 0, 0, 0, 0, 0, 0, 0, 0, 0, 0, 0, 0, 0, 0, 0, 0, 0, 0, 1, 1, 1, 1, 1, 1, 1, 1, 1, 1, 1, 1, 1, 1, 1, 1, 1, 1, 1, 1, 1, 1, 1, 1, 1, 1, 1, 1, 1, 1, 1, 1, 1, 1, 1, 1, 1, 1, 1, 1, 1, 1, 1, 1, 1, 1, 1, 1, 1, 1, 1, 1, 1, 1, 1, 1, 1, 1, 1, 1, 1, 1, 1, 1, 1, 1, 1, 1, 1, 1, 1, 1, 1, 1, 1, 1, 1, 1, 1, 1, 1, 1, 1, 1, 1, 1, 1, 1, 1, 1, 1, 1, 1, 1, 1, 1, 1, 1, 1, 1, 1, 1, 1, 1, 1, 1, 1, 1, 1, 1, 1, 1, 1, 1, 1, 1, 1, 1, 1, 1, 1, 1, 1, 1, 1, 1, 1, 1, 1, 1, 1, 1, 1, 1, 1, 1, 1, 1, 1, 1, 1, 1, 0, 0, 0, 0, 0, 0, 1, 1, 1, 0, 1, 0, 0, 1, 1, 1, 1, 1, 1, 1, 1, 1, 1, 1, 1, 1, 0, 0, 1, 1, 1, 1, 1, 1, 1, 1, 1, 1, 1, 1, 1, 1, 1, 1, 1, 1, 1, 1, 1, 1, 1, 1, 1, 1, 1, 1, 1, 1, 1, 1, 1, 0, 1, 1, 0, 0, 0, 0, 0, 0, 0, 0, 0, 0, 0, 0, 0, 0, 0, 0, 0, 0, 0, 0, 0, 1, 0, 0, 0, 0, 0, 0, 0, 0, 0, 0, 0, 0, 0, 0, 0, 0, 0, 0, 0, 0, 1, 1, 1, 1, 1, 1, 1, 1, 1, 1, 1, 1, 1, 1, 1, 1, 1, 1, 1, 1, 1, 1, 1, 1, 1, 1, 1, 1, 1, 1, 1, 1, 1, 1, 1, 1, 1, 1, 1, 1, 1, 1, 1, 1, 1, 1, 1, 1, 1, 1, 1, 1, 1, 1, 1, 1, 1, 1, 1, 1, 1, 1, 1, 1, 1, 1, 1, 1, 1, 1, 1, 1, 1, 1, 1, 1, 1, 1, 1, 1, 1, 1, 1, 1, 1, 1, 1, 1, 1, 1, 1, 1, 1, 1, 1, 1, 1, 1, 1, 1, 1, 1, 1, 1, 1, 1, 1, 1, 1, 1, 1, 1, 1, 1, 1, 1, 1, 1, 1, 1, 1, 1, 1, 1, 1, 1, 1, 1, 1, 1, 1, 1, 1, 1, 1, 1, 1, 1, 1, 1, 1, 1, 0, 0, 0, 0, 0, 0, 1, 1, 1, 0, 1, 0, 0, 1, 1, 1, 1, 1, 1, 1, 1, 1, 1, 1, 1, 1, 0, 0, 1, 1, 1, 1, 1, 1, 1, 1, 1, 1, 1, 1, 1, 1, 1, 1, 1, 1, 1, 1, 1, 1, 1, 1, 1, 1, 1, 1, 1, 1, 1, 1, 1, 0, 1, 1])
me_cube.materials.append(mat_metal_white)
me_cube.materials.append(mat_metal_black)
me_cube.materials.append(mat_verre_noir)
me_cube.use_remesh_preserve_volume = False
me_cube.use_remesh_preserve_attributes = False
me_cube.use_mirror_vertex_groups = False
me_cube.update()

# ---- objects
ob_cube = bpy.data.objects.new('Cube', me_cube)

# ---- transforms, parenting, visibility, modifiers, constraints
ob_cube.location = (0.0, 0.0, -28.0)
ob_cube.lineart.crease_threshold = 0.0

# ---- collection membership
col_collection_1.objects.link(ob_cube)

# ---- scene / render settings (as saved in the file)
scene.frame_start = 1; scene.frame_end = 440; scene.frame_set(0)
scene.render.engine = 'BLENDER_EEVEE_NEXT'
scene.render.image_settings.color_mode = 'RGB'
scene.render.image_settings.compression = 90
scene.render.dither_intensity = 0.0
scene.render.bake_margin = 2
scene.render.bake_bias = 0.0
scene.cycles.use_denoising = False
scene.cycles.samples = 10
scene.cycles.sampling_pattern = 'TABULATED_SOBOL'
scene.cycles.light_sampling_threshold = 0.0
scene.cycles.use_adaptive_sampling = False
scene.cycles.use_light_tree = False
scene.cycles.blur_glossy = 0.0
scene.cycles.volume_bounces = 1
scene.cycles.pixel_filter_type = 'GAUSSIAN'
scene.cycles.sample_clamp_indirect = 0.0
scene.view_settings.view_transform = 'Standard'
bpy.context.view_layer.update()

# ---- added for rendering (the .blend has no active camera and no usable light): camera, sun
cam_auto = bpy.data.cameras.new('AutoCamera')
cam_auto.lens = 50.0
cam_auto.sensor_width = 36.0
cam_auto.clip_end = 2852.04
ob_auto_camera = bpy.data.objects.new('AutoCamera', cam_auto)
scene.collection.objects.link(ob_auto_camera)
ob_auto_camera.location = (149.433, -194.29, 121.304)
ob_auto_camera.rotation_euler = (1.09748, -7.21219e-08, 0.694738)
scene.camera = ob_auto_camera
light_auto_sun = bpy.data.lights.new('AutoSun', 'SUN')
light_auto_sun.energy = 3.0
light_auto_sun.angle = 0.0523599
ob_auto_sun = bpy.data.objects.new('AutoSun', light_auto_sun)
scene.collection.objects.link(ob_auto_sun)
ob_auto_sun.rotation_euler = (0.872665, 0.174533, 0.523599)
bpy.context.view_layer.update()
